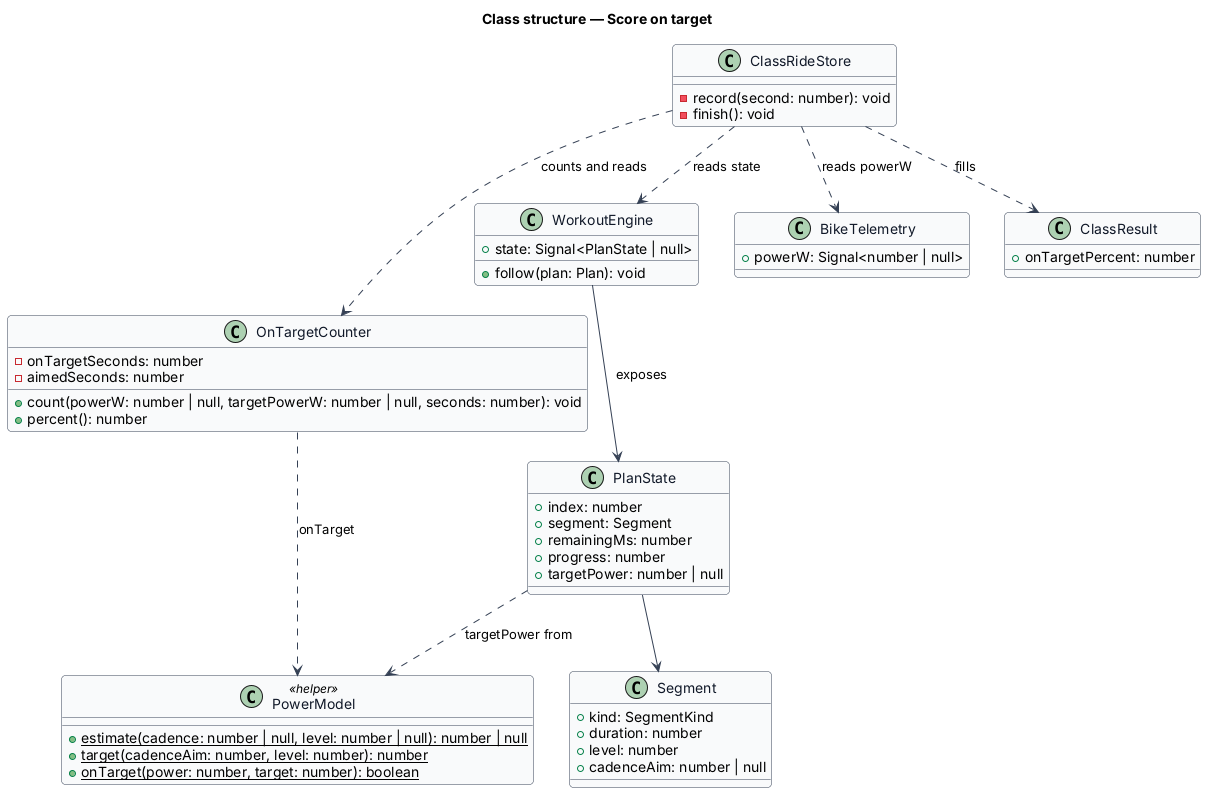

The diagram above was rendered by PlantUML. Its source (embedded in the PNG):
@startuml
' --- shared skin header ---
skinparam backgroundColor #FFFFFF
skinparam shadowing false
skinparam roundcorner 8
skinparam defaultFontName Arial
skinparam ArrowColor #344054
skinparam class {
  BorderColor #344054
  FontColor #101828
  BackgroundColor #F9FAFB
}
' --------------------------
title Class structure — Score on target

class OnTargetCounter {
  -onTargetSeconds: number
  -aimedSeconds: number
  +count(powerW: number | null, targetPowerW: number | null, seconds: number): void
  +percent(): number
}
class PowerModel <<helper>> {
  +{static} estimate(cadence: number | null, level: number | null): number | null
  +{static} target(cadenceAim: number, level: number): number
  +{static} onTarget(power: number, target: number): boolean
}
class PlanState {
  +index: number
  +segment: Segment
  +remainingMs: number
  +progress: number
  +targetPower: number | null
}
class Segment {
  +kind: SegmentKind
  +duration: number
  +level: number
  +cadenceAim: number | null
}
class WorkoutEngine {
  +state: Signal<PlanState | null>
  +follow(plan: Plan): void
}
class BikeTelemetry {
  +powerW: Signal<number | null>
}
class ClassRideStore {
  -record(second: number): void
  -finish(): void
}
class ClassResult {
  +onTargetPercent: number
}

ClassRideStore ..> WorkoutEngine : reads state
ClassRideStore ..> BikeTelemetry : reads powerW
ClassRideStore ..> OnTargetCounter : counts and reads
ClassRideStore ..> ClassResult : fills
WorkoutEngine --> PlanState : exposes
PlanState --> Segment
PlanState ..> PowerModel : targetPower from
OnTargetCounter ..> PowerModel : onTarget
@enduml